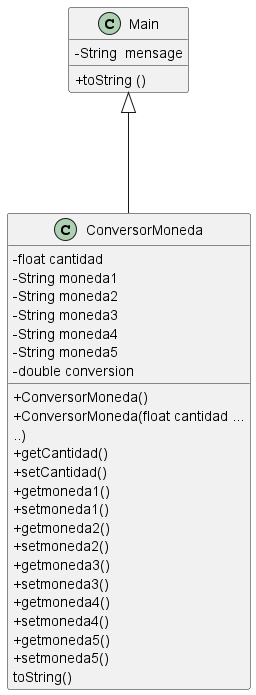

The diagram above was rendered by PlantUML. Its source (embedded in the PNG):
@startuml

skinparam classAttributeIconSize 0

class Main {
  -String  mensage
  +toString ()
}
class ConversorMoneda {
  -float cantidad
  -String moneda1
  -String moneda2
  -String moneda3
  -String moneda4
  -String moneda5
  -double conversion
  +ConversorMoneda()
  +ConversorMoneda(float cantidad ...
  ..)
  +getCantidad()
  +setCantidad()
  +getmoneda1()
  +setmoneda1()
  +getmoneda2()
  +setmoneda2()
  +getmoneda3()
  +setmoneda3()
  +getmoneda4()
  +setmoneda4()
  +getmoneda5()
  +setmoneda5()
  toString()

}

Main <|---ConversorMoneda

@enduml